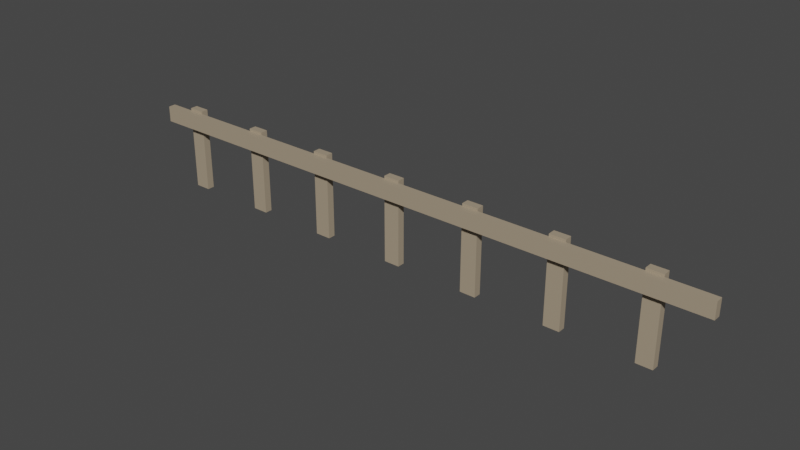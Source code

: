 # Source: Fence.blend  (saved by Blender 2.82.7; exported with 4.5.12 LTS)
import bpy
from mathutils import Matrix  # noqa: F401  (used for matrix-valued properties, if any)

bpy.ops.wm.read_factory_settings(use_empty=True)
scene = bpy.context.scene
scene.name = 'Scene'

# ---- collections
col_collection = bpy.data.collections.new('Collection'); scene.collection.children.link(col_collection)

# ---- materials (node trees are filled in below, after node groups)
mat_woodfencematerial_001 = bpy.data.materials.new('WoodFenceMaterial.001')
mat_woodfencematerial_001.use_transparent_shadow = False

# ---- material node trees
mat_woodfencematerial_001.use_nodes = True; mat_woodfencematerial_001.node_tree.nodes.clear()
_N = mat_woodfencematerial_001.node_tree.nodes; _L = mat_woodfencematerial_001.node_tree.links
n0 = _N.new('ShaderNodeOutputMaterial'); n0.name = 'Material Output'; n0.location = (300, 300)
n1 = _N.new('ShaderNodeBsdfPrincipled'); n1.name = 'Principled BSDF'; n1.location = (10, 300)
n1.distribution = 'GGX'
n1.subsurface_method = 'BURLEY'
n1.inputs[0].default_value = (0.3844, 0.3095, 0.2173, 1.0)
n1.inputs[3].default_value = 1.45
n1.inputs[27].default_value = (0.0, 0.0, 0.0, 1.0)
n1.inputs[28].default_value = 1.0
_L.new(n1.outputs[0], n0.inputs[0])
n0.is_active_output = True

# ---- world
world_world = bpy.data.worlds.new('World'); scene.world = world_world
world_world.use_nodes = True; world_world.node_tree.nodes.clear()
_N = world_world.node_tree.nodes; _L = world_world.node_tree.links
n0 = _N.new('ShaderNodeOutputWorld'); n0.name = 'World Output'; n0.location = (300, 300)
n1 = _N.new('ShaderNodeBackground'); n1.name = 'Background'; n1.location = (10, 300)
n1.inputs[0].default_value = (0.05088, 0.05088, 0.05088, 1.0)
_L.new(n1.outputs[0], n0.inputs[0])
n0.is_active_output = True
world_world.color = (0.05088, 0.05088, 0.05088)
world_world.use_sun_shadow = False
world_world.sun_shadow_jitter_overblur = 0.0

# ---- meshes
me_cube = bpy.data.meshes.new('Cube')
me_cube.from_pydata([(-0.09345, 0.04339, 1.0), (-0.09345, 0.04339, 0.0), (-0.09345, -0.04339, 1.0), (-0.09345, -0.04339, 0.0), (0.09345, 0.04339, 1.0), (0.09345, 0.04339, 0.0), (0.09345, -0.04339, 1.0), (0.09345, -0.04339, 0.0), (0.9066, 0.04339, 1.0), (0.9066, 0.04339, 0.0), (0.9066, -0.04339, 1.0), (0.9066, -0.04339, 0.0), (1.093, 0.04339, 1.0), (1.093, 0.04339, 0.0), (1.093, -0.04339, 1.0), (1.093, -0.04339, 0.0), (1.907, 0.04339, 1.0), (1.907, 0.04339, 0.0), (1.907, -0.04339, 1.0), (1.907, -0.04339, 0.0), (2.093, 0.04339, 1.0), (2.093, 0.04339, 0.0), (2.093, -0.04339, 1.0), (2.093, -0.04339, 0.0), (2.907, 0.04339, 1.0), (2.907, 0.04339, 0.0), (2.907, -0.04339, 1.0), (2.907, -0.04339, 0.0), (3.093, 0.04339, 1.0), (3.093, 0.04339, 0.0), (3.093, -0.04339, 1.0), (3.093, -0.04339, 0.0), (-1.093, 0.04339, 1.0), (-1.093, 0.04339, 0.0), (-1.093, -0.04339, 1.0), (-1.093, -0.04339, 0.0), (-0.9066, 0.04339, 1.0), (-0.9066, 0.04339, 0.0), (-0.9066, -0.04339, 1.0), (-0.9066, -0.04339, 0.0), (-2.093, 0.04339, 1.0), (-2.093, 0.04339, 0.0), (-2.093, -0.04339, 1.0), (-2.093, -0.04339, 0.0), (-1.907, 0.04339, 1.0), (-1.907, 0.04339, 0.0), (-1.907, -0.04339, 1.0), (-1.907, -0.04339, 0.0), (-3.093, 0.04339, 1.0), (-3.093, 0.04339, 0.0), (-3.093, -0.04339, 1.0), (-3.093, -0.04339, 0.0), (-2.907, 0.04339, 1.0), (-2.907, 0.04339, 0.0), (-2.907, -0.04339, 1.0), (-2.907, -0.04339, 0.0), (3.625, -0.03958, 0.9697), (-3.396, -0.03958, 0.9697), (3.625, -0.1264, 0.9697), (-3.396, -0.1264, 0.9697), (3.625, -0.03958, 0.7828), (-3.396, -0.03958, 0.7828), (3.625, -0.1264, 0.7828), (-3.396, -0.1264, 0.7828)], [], [(0, 2, 6, 4), (3, 7, 6, 2), (7, 5, 4, 6), (5, 7, 3, 1), (1, 3, 2, 0), (5, 1, 0, 4), (8, 10, 14, 12), (11, 15, 14, 10), (15, 13, 12, 14), (13, 15, 11, 9), (9, 11, 10, 8), (13, 9, 8, 12), (16, 18, 22, 20), (19, 23, 22, 18), (23, 21, 20, 22), (21, 23, 19, 17), (17, 19, 18, 16), (21, 17, 16, 20), (24, 26, 30, 28), (27, 31, 30, 26), (31, 29, 28, 30), (29, 31, 27, 25), (25, 27, 26, 24), (29, 25, 24, 28), (32, 34, 38, 36), (35, 39, 38, 34), (39, 37, 36, 38), (37, 39, 35, 33), (33, 35, 34, 32), (37, 33, 32, 36), (40, 42, 46, 44), (43, 47, 46, 42), (47, 45, 44, 46), (45, 47, 43, 41), (41, 43, 42, 40), (45, 41, 40, 44), (48, 50, 54, 52), (51, 55, 54, 50), (55, 53, 52, 54), (53, 55, 51, 49), (49, 51, 50, 48), (53, 49, 48, 52), (56, 58, 62, 60), (59, 63, 62, 58), (63, 61, 60, 62), (61, 63, 59, 57), (57, 59, 58, 56), (61, 57, 56, 60)])
_uv = me_cube.uv_layers.new(name='UVMap')
_uv.uv.foreach_set('vector', [0.5949, 0.4186, 0.7576, 0.6084, 0.9474, 0.4456, 0.7847, 0.2559, 0.5679, 0.7711, 0.7306, 0.9609, 0.9204, 0.7982, 0.7576, 0.6084, 0.07962, 0.2018, 0.2424, 0.3916, 0.4321, 0.2289, 0.2694, 0.03909, 0.2153, 0.7441, 0.3781, 0.9339, 0.5679, 0.7711, 0.4051, 0.5814, 0.4051, 0.5814, 0.5679, 0.7711, 0.7576, 0.6084, 0.5949, 0.4186, 0.2424, 0.3916, 0.4051, 0.5814, 0.5949, 0.4186, 0.4321, 0.2289, 0.5949, 0.4186, 0.7576, 0.6084, 0.9474, 0.4456, 0.7847, 0.2559, 0.5679, 0.7711, 0.7306, 0.9609, 0.9204, 0.7982, 0.7576, 0.6084, 0.07962, 0.2018, 0.2424, 0.3916, 0.4321, 0.2289, 0.2694, 0.03909, 0.2153, 0.7441, 0.3781, 0.9339, 0.5679, 0.7711, 0.4051, 0.5814, 0.4051, 0.5814, 0.5679, 0.7711, 0.7576, 0.6084, 0.5949, 0.4186, 0.2424, 0.3916, 0.4051, 0.5814, 0.5949, 0.4186, 0.4321, 0.2289, 0.5949, 0.4186, 0.7576, 0.6084, 0.9474, 0.4456, 0.7847, 0.2559, 0.5679, 0.7711, 0.7306, 0.9609, 0.9204, 0.7982, 0.7576, 0.6084, 0.07962, 0.2018, 0.2424, 0.3916, 0.4321, 0.2289, 0.2694, 0.03909, 0.2153, 0.7441, 0.3781, 0.9339, 0.5679, 0.7711, 0.4051, 0.5814, 0.4051, 0.5814, 0.5679, 0.7711, 0.7576, 0.6084, 0.5949, 0.4186, 0.2424, 0.3916, 0.4051, 0.5814, 0.5949, 0.4186, 0.4321, 0.2289, 0.5949, 0.4186, 0.7576, 0.6084, 0.9474, 0.4456, 0.7847, 0.2559, 0.5679, 0.7711, 0.7306, 0.9609, 0.9204, 0.7982, 0.7576, 0.6084, 0.07962, 0.2018, 0.2424, 0.3916, 0.4321, 0.2289, 0.2694, 0.03909, 0.2153, 0.7441, 0.3781, 0.9339, 0.5679, 0.7711, 0.4051, 0.5814, 0.4051, 0.5814, 0.5679, 0.7711, 0.7576, 0.6084, 0.5949, 0.4186, 0.2424, 0.3916, 0.4051, 0.5814, 0.5949, 0.4186, 0.4321, 0.2289, 0.5949, 0.4186, 0.7576, 0.6084, 0.9474, 0.4456, 0.7847, 0.2559, 0.5679, 0.7711, 0.7306, 0.9609, 0.9204, 0.7982, 0.7576, 0.6084, 0.07962, 0.2018, 0.2424, 0.3916, 0.4321, 0.2289, 0.2694, 0.03909, 0.2153, 0.7441, 0.3781, 0.9339, 0.5679, 0.7711, 0.4051, 0.5814, 0.4051, 0.5814, 0.5679, 0.7711, 0.7576, 0.6084, 0.5949, 0.4186, 0.2424, 0.3916, 0.4051, 0.5814, 0.5949, 0.4186, 0.4321, 0.2289, 0.5949, 0.4186, 0.7576, 0.6084, 0.9474, 0.4456, 0.7847, 0.2559, 0.5679, 0.7711, 0.7306, 0.9609, 0.9204, 0.7982, 0.7576, 0.6084, 0.07962, 0.2018, 0.2424, 0.3916, 0.4321, 0.2289, 0.2694, 0.03909, 0.2153, 0.7441, 0.3781, 0.9339, 0.5679, 0.7711, 0.4051, 0.5814, 0.4051, 0.5814, 0.5679, 0.7711, 0.7576, 0.6084, 0.5949, 0.4186, 0.2424, 0.3916, 0.4051, 0.5814, 0.5949, 0.4186, 0.4321, 0.2289, 0.5949, 0.4186, 0.7576, 0.6084, 0.9474, 0.4456, 0.7847, 0.2559, 0.5679, 0.7711, 0.7306, 0.9609, 0.9204, 0.7982, 0.7576, 0.6084, 0.07962, 0.2018, 0.2424, 0.3916, 0.4321, 0.2289, 0.2694, 0.03909, 0.2153, 0.7441, 0.3781, 0.9339, 0.5679, 0.7711, 0.4051, 0.5814, 0.4051, 0.5814, 0.5679, 0.7711, 0.7576, 0.6084, 0.5949, 0.4186, 0.2424, 0.3916, 0.4051, 0.5814, 0.5949, 0.4186, 0.4321, 0.2289, 0.5949, 0.4186, 0.7576, 0.6084, 0.9474, 0.4456, 0.7847, 0.2559, 0.5679, 0.7711, 0.7306, 0.9609, 0.9204, 0.7982, 0.7576, 0.6084, 0.07962, 0.2018, 0.2424, 0.3916, 0.4321, 0.2289, 0.2694, 0.03909, 0.2153, 0.7441, 0.3781, 0.9339, 0.5679, 0.7711, 0.4051, 0.5814, 0.4051, 0.5814, 0.5679, 0.7711, 0.7576, 0.6084, 0.5949, 0.4186, 0.2424, 0.3916, 0.4051, 0.5814, 0.5949, 0.4186, 0.4321, 0.2289])
me_cube.materials.append(mat_woodfencematerial_001)
me_cube.use_remesh_preserve_volume = False
me_cube.use_remesh_preserve_attributes = False
me_cube.use_mirror_vertex_groups = False
me_cube.update()

# ---- objects
ob_fence = bpy.data.objects.new('Fence', me_cube)

# ---- transforms, parenting, visibility, modifiers, constraints
ob_fence.location = (0.0, 0.0, 0.0)
ob_fence.lock_rotations_4d = False
ob_fence.empty_display_type = 'ARROWS'
ob_fence.lineart.crease_threshold = 0.0

# ---- collection membership
col_collection.objects.link(ob_fence)

# ---- scene / render settings (as saved in the file)
scene.frame_start = 1; scene.frame_end = 250; scene.frame_set(1)
scene.render.engine = 'BLENDER_EEVEE_NEXT'
scene.cycles.use_denoising = False
scene.cycles.samples = 128
scene.cycles.sampling_pattern = 'TABULATED_SOBOL'
scene.cycles.use_adaptive_sampling = False
scene.cycles.use_light_tree = False
scene.view_settings.view_transform = 'Filmic'
bpy.context.view_layer.update()

# ---- added for rendering (the .blend has no active camera and no usable light): camera, sun
cam_auto = bpy.data.cameras.new('AutoCamera')
cam_auto.lens = 50.0
cam_auto.sensor_width = 36.0
cam_auto.clip_end = 1000.0
ob_auto_camera = bpy.data.objects.new('AutoCamera', cam_auto)
scene.collection.objects.link(ob_auto_camera)
ob_auto_camera.location = (6.67741, -7.91713, 5.75043)
ob_auto_camera.rotation_euler = (1.09748, -7.21219e-08, 0.694738)
scene.camera = ob_auto_camera
light_auto_sun = bpy.data.lights.new('AutoSun', 'SUN')
light_auto_sun.energy = 3.0
light_auto_sun.angle = 0.0523599
ob_auto_sun = bpy.data.objects.new('AutoSun', light_auto_sun)
scene.collection.objects.link(ob_auto_sun)
ob_auto_sun.rotation_euler = (0.872665, 0.174533, 0.523599)
bpy.context.view_layer.update()

